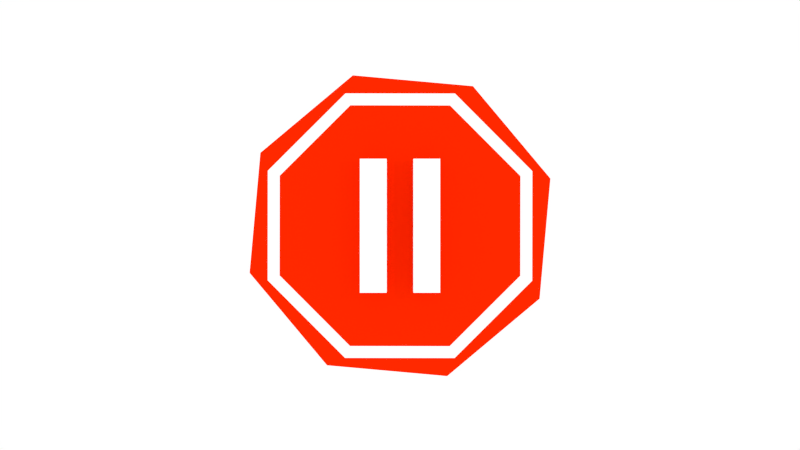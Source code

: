 # Source: abilities.blend  (saved by Blender 2.70.0; exported with 4.5.12 LTS)
import bpy
from mathutils import Matrix  # noqa: F401  (used for matrix-valued properties, if any)

bpy.ops.wm.read_factory_settings(use_empty=True)
scene = bpy.context.scene
scene.name = 'Scene'

# ---- collections
col_collection_1 = bpy.data.collections.new('Collection 1'); scene.collection.children.link(col_collection_1)

# ---- materials (node trees are filled in below, after node groups)
mat_blue = bpy.data.materials.new('blue')
mat_blue.alpha_threshold = 0.0
mat_blue.use_transparent_shadow = False
mat_blue.diffuse_color = (0.0, 0.06269, 0.5071, 1.0)
mat_blue.roughness = 0.5
mat_blue.specular_intensity = 0.0
mat_blue.line_color = (0.0, 0.0, 0.0, 1.0)
mat_yellow = bpy.data.materials.new('yellow')
mat_yellow.alpha_threshold = 0.0
mat_yellow.use_transparent_shadow = False
mat_yellow.diffuse_color = (1.0, 0.9731, 0.0, 1.0)
mat_yellow.roughness = 0.5
mat_yellow.specular_intensity = 0.0
mat_yellow.line_color = (0.0, 0.0, 0.0, 1.0)
mat_inside = bpy.data.materials.new('inside')
mat_inside.alpha_threshold = 0.0
mat_inside.use_transparent_shadow = False
mat_inside.diffuse_color = (1.0, 1.0, 1.0, 1.0)
mat_inside.roughness = 0.5
mat_inside.specular_intensity = 0.0
mat_inside.line_color = (0.0, 0.0, 0.0, 1.0)
mat_pause = bpy.data.materials.new('pause')
mat_pause.alpha_threshold = 0.0
mat_pause.use_transparent_shadow = False
mat_pause.diffuse_color = (1.0, 0.02112, 0.0, 1.0)
mat_pause.roughness = 0.5
mat_pause.specular_intensity = 0.0
mat_pause.line_color = (0.0, 0.0, 0.0, 1.0)
mat_expanding = bpy.data.materials.new('expanding')
mat_expanding.alpha_threshold = 0.0
mat_expanding.use_transparent_shadow = False
mat_expanding.diffuse_color = (0.0, 0.8, 0.754, 1.0)
mat_expanding.roughness = 0.5
mat_expanding.specular_intensity = 0.0
mat_expanding.line_color = (0.0, 0.0, 0.0, 1.0)
mat_green = bpy.data.materials.new('green')
mat_green.alpha_threshold = 0.0
mat_green.use_transparent_shadow = False
mat_green.diffuse_color = (0.04321, 1.0, 0.0, 1.0)
mat_green.roughness = 0.5
mat_green.specular_intensity = 0.0
mat_green.line_color = (0.0, 0.0, 0.0, 1.0)
mat_purple = bpy.data.materials.new('purple')
mat_purple.alpha_threshold = 0.0
mat_purple.use_transparent_shadow = False
mat_purple.diffuse_color = (0.5591, 0.0, 0.5926, 1.0)
mat_purple.roughness = 0.5
mat_purple.specular_intensity = 0.0
mat_purple.line_color = (0.0, 0.0, 0.0, 1.0)

# ---- material node trees

# ---- world
world_world = bpy.data.worlds.new('World'); scene.world = world_world
world_world.color = (1.0, 1.0, 1.0)
world_world.use_sun_shadow = False
world_world.sun_shadow_jitter_overblur = 0.0
world_world.cycles.sampling_method = 'MANUAL'
world_world.cycles.sample_map_resolution = 256

# ---- cameras
cam_camera_001 = bpy.data.cameras.new('Camera.001')
cam_camera_001.clip_end = 100.0
cam_camera_001.lens = 35.0
cam_camera_001.sensor_width = 32.0
cam_camera_001.sensor_height = 18.0
cam_camera_001.dof.focus_distance = 0.0
cam_camera_001.dof.aperture_fstop = 128.0

# ---- lights
light_lamp = bpy.data.lights.new('Lamp', 'POINT')
light_lamp.transmission_factor = 0.0
light_lamp.cutoff_distance = 30.0
light_lamp.energy = 100.0
light_lamp.shadow_buffer_clip_start = 1.001
light_lamp.shadow_soft_size = 0.1
light_lamp.shadow_maximum_resolution = 0.006
light_lamp.use_absolute_resolution = True
light_lamp.cycles.use_multiple_importance_sampling = False

# ---- meshes
me_circle_002 = bpy.data.meshes.new('Circle.002')
me_circle_002.from_pydata([(-2.081e-08, 0.87, 0.0), (0.0, 1.0, 0.0), (-0.1045, 0.9945, 0.0), (-0.2079, 0.9781, 0.0), (-0.309, 0.9511, 0.0), (-0.4067, 0.9135, 0.0), (-0.5, 0.866, 0.0), (-0.5878, 0.809, 0.0), (-0.6691, 0.7431, 0.0), (-0.7431, 0.6691, 0.0), (-0.809, 0.5878, 0.0), (-0.866, 0.5, 0.0), (-0.9135, 0.4067, 0.0), (-0.9511, 0.309, 0.0), (-0.9781, 0.2079, 0.0), (-0.9945, 0.1045, 0.0), (-1.0, -4.371e-08, 0.0), (-0.9945, -0.1045, 0.0), (-0.9781, -0.2079, 0.0), (-0.9511, -0.309, 0.0), (-0.9135, -0.4067, 0.0), (-0.866, -0.5, 0.0), (-0.809, -0.5878, 0.0), (-0.7431, -0.6691, 0.0), (-0.6691, -0.7431, 0.0), (-0.5878, -0.809, 0.0), (-0.5, -0.866, 0.0), (-0.4067, -0.9135, 0.0), (-0.309, -0.9511, 0.0), (-0.2079, -0.9781, 0.0), (-0.1045, -0.9945, 0.0), (-1.105e-06, -1.0, 0.0), (0.1045, -0.9945, 0.0), (0.2079, -0.9781, 0.0), (0.309, -0.9511, 0.0), (0.4067, -0.9135, 0.0), (0.5, -0.866, 0.0), (0.5878, -0.809, 0.0), (0.6691, -0.7431, 0.0), (0.7431, -0.6691, 0.0), (0.809, -0.5878, 0.0), (0.866, -0.5, 0.0), (0.9135, -0.4067, 0.0), (0.9511, -0.309, 0.0), (0.9781, -0.2079, 0.0), (0.9945, -0.1045, 0.0), (1.0, -2.849e-06, 0.0), (0.9945, 0.1045, 0.0), (0.9781, 0.2079, 0.0), (0.9511, 0.309, 0.0), (0.9135, 0.4067, 0.0), (0.866, 0.5, 0.0), (0.809, 0.5878, 0.0), (0.7431, 0.6691, 0.0), (0.6691, 0.7431, 0.0), (0.5878, 0.809, 0.0), (0.5, 0.866, 0.0), (0.4067, 0.9135, 0.0), (0.309, 0.9511, 0.0), (0.2079, 0.9781, 0.0), (0.1045, 0.9945, 0.0), (-3.114e-08, 1.2, 0.0), (-0.1254, 1.193, 0.0), (-0.2495, 1.174, 0.0), (-0.3708, 1.141, 0.0), (-0.4881, 1.096, 0.0), (-0.6, 1.039, 0.0), (-0.7053, 0.9708, 0.0), (-0.803, 0.8918, 0.0), (-0.8918, 0.803, 0.0), (-0.9708, 0.7053, 0.0), (-1.039, 0.6, 0.0), (-1.096, 0.4881, 0.0), (-1.141, 0.3708, 0.0), (-1.174, 0.2495, 0.0), (-1.193, 0.1254, 0.0), (-1.2, 1.218e-07, 0.0), (-1.193, -0.1254, 0.0), (-1.174, -0.2495, 0.0), (-1.141, -0.3708, 0.0), (-1.096, -0.4881, 0.0), (-1.039, -0.6, 0.0), (-0.9708, -0.7053, 0.0), (-0.8918, -0.803, 0.0), (-0.803, -0.8918, 0.0), (-0.7053, -0.9708, 0.0), (-0.6, -1.039, 0.0), (-0.4881, -1.096, 0.0), (-0.3708, -1.141, 0.0), (-0.2495, -1.174, 0.0), (-0.1254, -1.193, 0.0), (-1.357e-06, -1.2, 0.0), (0.1254, -1.193, 0.0), (0.2495, -1.174, 0.0), (0.3708, -1.141, 0.0), (0.4881, -1.096, 0.0), (0.6, -1.039, 0.0), (0.7053, -0.9708, 0.0), (0.803, -0.8918, 0.0), (0.8918, -0.803, 0.0), (0.9708, -0.7053, 0.0), (1.039, -0.6, 0.0), (1.096, -0.4881, 0.0), (1.141, -0.3708, 0.0), (1.174, -0.2495, 0.0), (1.193, -0.1254, 0.0), (1.2, -3.245e-06, 0.0), (1.193, 0.1254, 0.0), (1.174, 0.2495, 0.0), (1.141, 0.3708, 0.0), (1.096, 0.4881, 0.0), (1.039, 0.6, 0.0), (0.9708, 0.7053, 0.0), (0.8918, 0.803, 0.0), (0.803, 0.8918, 0.0), (0.7053, 0.9708, 0.0), (0.6, 1.039, 0.0), (0.4881, 1.096, 0.0), (0.3708, 1.141, 0.0), (0.2495, 1.174, 0.0), (0.1254, 1.193, 0.0), (-1.494e-07, 1.68, 0.0), (-0.1756, 1.671, 0.0), (-0.3493, 1.643, 0.0), (-0.5191, 1.598, 0.0), (-0.6833, 1.535, 0.0), (-0.84, 1.455, 0.0), (-0.9875, 1.359, 0.0), (-1.124, 1.248, 0.0), (-1.248, 1.124, 0.0), (-1.359, 0.9875, 0.0), (-1.455, 0.84, 0.0), (-1.535, 0.6833, 0.0), (-1.598, 0.5191, 0.0), (-1.643, 0.3493, 0.0), (-1.671, 0.1756, 0.0), (-1.68, 5.091e-07, 0.0), (-1.671, -0.1756, 0.0), (-1.643, -0.3493, 0.0), (-1.598, -0.5191, 0.0), (-1.535, -0.6833, 0.0), (-1.455, -0.84, 0.0), (-1.359, -0.9875, 0.0), (-1.248, -1.124, 0.0), (-1.124, -1.248, 0.0), (-0.9875, -1.359, 0.0), (-0.84, -1.455, 0.0), (-0.6833, -1.535, 0.0), (-0.5191, -1.598, 0.0), (-0.3493, -1.643, 0.0), (-0.1756, -1.671, 0.0), (-2.005e-06, -1.68, 0.0), (0.1756, -1.671, 0.0), (0.3493, -1.643, 0.0), (0.5191, -1.598, 0.0), (0.6833, -1.535, 0.0), (0.84, -1.455, 0.0), (0.9875, -1.359, 0.0), (1.124, -1.248, 0.0), (1.248, -1.124, 0.0), (1.359, -0.9875, 0.0), (1.455, -0.84, 0.0), (1.535, -0.6833, 0.0), (1.598, -0.5192, 0.0), (1.643, -0.3493, 0.0), (1.671, -0.1756, 0.0), (1.68, -4.204e-06, 0.0), (1.671, 0.1756, 0.0), (1.643, 0.3493, 0.0), (1.598, 0.5191, 0.0), (1.535, 0.6833, 0.0), (1.455, 0.84, 0.0), (1.359, 0.9875, 0.0), (1.248, 1.124, 0.0), (1.124, 1.248, 0.0), (0.9875, 1.359, 0.0), (0.84, 1.455, 0.0), (0.6833, 1.535, 0.0), (0.5192, 1.598, 0.0), (0.3493, 1.643, 0.0), (0.1756, 1.671, 0.0), (-0.09094, 0.8652, 0.0), (-0.1809, 0.851, 0.0), (-0.2688, 0.8274, 0.0), (-0.3539, 0.7948, 0.0), (-0.435, 0.7534, 0.0), (-0.5114, 0.7038, 0.0), (-0.5821, 0.6465, 0.0), (-0.6465, 0.5821, 0.0), (-0.7038, 0.5114, 0.0), (-0.7534, 0.435, 0.0), (-0.7948, 0.3539, 0.0), (-0.8274, 0.2688, 0.0), (-0.851, 0.1809, 0.0), (-0.8652, 0.09094, 0.0), (-0.87, -1.607e-07, 0.0), (-0.8652, -0.09094, 0.0), (-0.851, -0.1809, 0.0), (-0.8274, -0.2688, 0.0), (-0.7948, -0.3539, 0.0), (-0.7534, -0.435, 0.0), (-0.7038, -0.5114, 0.0), (-0.6465, -0.5821, 0.0), (-0.5821, -0.6465, 0.0), (-0.5114, -0.7038, 0.0), (-0.435, -0.7534, 0.0), (-0.3539, -0.7948, 0.0), (-0.2688, -0.8274, 0.0), (-0.1809, -0.851, 0.0), (-0.09094, -0.8652, 0.0), (-9.819e-07, -0.87, 0.0), (0.09094, -0.8652, 0.0), (0.1809, -0.851, 0.0), (0.2688, -0.8274, 0.0), (0.3539, -0.7948, 0.0), (0.435, -0.7534, 0.0), (0.5114, -0.7038, 0.0), (0.5821, -0.6465, 0.0), (0.6465, -0.5821, 0.0), (0.7038, -0.5114, 0.0), (0.7534, -0.435, 0.0), (0.7948, -0.3539, 0.0), (0.8274, -0.2688, 0.0), (0.851, -0.1809, 0.0), (0.8652, -0.09094, 0.0), (0.87, -2.601e-06, 0.0), (0.8652, 0.09094, 0.0), (0.851, 0.1809, 0.0), (0.8274, 0.2688, 0.0), (0.7948, 0.3539, 0.0), (0.7534, 0.435, 0.0), (0.7038, 0.5114, 0.0), (0.6465, 0.5821, 0.0), (0.5821, 0.6465, 0.0), (0.5114, 0.7038, 0.0), (0.435, 0.7534, 0.0), (0.3539, 0.7948, 0.0), (0.2688, 0.8274, 0.0), (0.1809, 0.851, 0.0), (0.09094, 0.8652, 0.0), (6.946e-09, 0.696, 0.0), (-0.07275, 0.6922, 0.0), (-0.1447, 0.6808, 0.0), (-0.2151, 0.6619, 0.0), (-0.2831, 0.6358, 0.0), (-0.348, 0.6028, 0.0), (-0.4091, 0.5631, 0.0), (-0.4657, 0.5172, 0.0), (-0.5172, 0.4657, 0.0), (-0.5631, 0.4091, 0.0), (-0.6028, 0.348, 0.0), (-0.6358, 0.2831, 0.0), (-0.6619, 0.2151, 0.0), (-0.6808, 0.1447, 0.0), (-0.6922, 0.07275, 0.0), (-0.696, -3.012e-07, 0.0), (-0.6922, -0.07275, 0.0), (-0.6808, -0.1447, 0.0), (-0.6619, -0.2151, 0.0), (-0.6358, -0.2831, 0.0), (-0.6028, -0.348, 0.0), (-0.5631, -0.4091, 0.0), (-0.5172, -0.4657, 0.0), (-0.4657, -0.5172, 0.0), (-0.4091, -0.5631, 0.0), (-0.348, -0.6028, 0.0), (-0.2831, -0.6358, 0.0), (-0.2151, -0.6619, 0.0), (-0.1447, -0.6808, 0.0), (-0.07275, -0.6922, 0.0), (-7.619e-07, -0.696, 0.0), (0.07275, -0.6922, 0.0), (0.1447, -0.6808, 0.0), (0.2151, -0.6619, 0.0), (0.2831, -0.6358, 0.0), (0.348, -0.6028, 0.0), (0.4091, -0.5631, 0.0), (0.4657, -0.5172, 0.0), (0.5172, -0.4657, 0.0), (0.5631, -0.4091, 0.0), (0.6028, -0.348, 0.0), (0.6358, -0.2831, 0.0), (0.6619, -0.2151, 0.0), (0.6808, -0.1447, 0.0), (0.6922, -0.07275, 0.0), (0.696, -2.254e-06, 0.0), (0.6922, 0.07275, 0.0), (0.6808, 0.1447, 0.0), (0.6619, 0.2151, 0.0), (0.6358, 0.2831, 0.0), (0.6028, 0.348, 0.0), (0.5631, 0.4091, 0.0), (0.5172, 0.4657, 0.0), (0.4657, 0.5172, 0.0), (0.4091, 0.5631, 0.0), (0.348, 0.6028, 0.0), (0.2831, 0.6358, 0.0), (0.2151, 0.6619, 0.0), (0.1447, 0.6808, 0.0), (0.07275, 0.6922, 0.0), (7.936e-08, 0.3132, 0.0), (-0.03274, 0.3115, 0.0), (-0.06512, 0.3064, 0.0), (-0.09678, 0.2979, 0.0), (-0.1274, 0.2861, 0.0), (-0.1566, 0.2712, 0.0), (-0.1841, 0.2534, 0.0), (-0.2096, 0.2328, 0.0), (-0.2328, 0.2096, 0.0), (-0.2534, 0.1841, 0.0), (-0.2712, 0.1566, 0.0), (-0.2861, 0.1274, 0.0), (-0.2979, 0.09678, 0.0), (-0.3064, 0.06512, 0.0), (-0.3115, 0.03274, 0.0), (-0.3132, -6.208e-07, 0.0), (-0.3115, -0.03274, 0.0), (-0.3064, -0.06512, 0.0), (-0.2979, -0.09678, 0.0), (-0.2861, -0.1274, 0.0), (-0.2712, -0.1566, 0.0), (-0.2534, -0.1841, 0.0), (-0.2328, -0.2096, 0.0), (-0.2096, -0.2328, 0.0), (-0.1841, -0.2534, 0.0), (-0.1566, -0.2712, 0.0), (-0.1274, -0.2861, 0.0), (-0.09678, -0.2979, 0.0), (-0.06512, -0.3064, 0.0), (-0.03274, -0.3115, 0.0), (-2.666e-07, -0.3132, 0.0), (0.03274, -0.3115, 0.0), (0.06512, -0.3064, 0.0), (0.09678, -0.2979, 0.0), (0.1274, -0.2861, 0.0), (0.1566, -0.2712, 0.0), (0.1841, -0.2534, 0.0), (0.2096, -0.2328, 0.0), (0.2328, -0.2096, 0.0), (0.2534, -0.1841, 0.0), (0.2712, -0.1566, 0.0), (0.2861, -0.1274, 0.0), (0.2979, -0.09679, 0.0), (0.3064, -0.06512, 0.0), (0.3115, -0.03274, 0.0), (0.3132, -1.499e-06, 0.0), (0.3115, 0.03274, 0.0), (0.3064, 0.06512, 0.0), (0.2979, 0.09678, 0.0), (0.2861, 0.1274, 0.0), (0.2712, 0.1566, 0.0), (0.2534, 0.1841, 0.0), (0.2328, 0.2096, 0.0), (0.2096, 0.2328, 0.0), (0.1841, 0.2534, 0.0), (0.1566, 0.2712, 0.0), (0.1274, 0.2861, 0.0), (0.09679, 0.2979, 0.0), (0.06512, 0.3064, 0.0), (0.03274, 0.3115, 0.0)], [], [(19, 20, 199, 198), (1, 2, 181, 0), (30, 31, 210, 209), (4, 5, 184, 183), (41, 42, 221, 220), (52, 53, 232, 231), (15, 16, 195, 194), (26, 27, 206, 205), (37, 38, 217, 216), (48, 49, 228, 227), (11, 12, 191, 190), (22, 23, 202, 201), (59, 60, 239, 238), (33, 34, 213, 212), (44, 45, 224, 223), (7, 8, 187, 186), (18, 19, 198, 197), (55, 56, 235, 234), (29, 30, 209, 208), (40, 41, 220, 219), (3, 4, 183, 182), (14, 15, 194, 193), (51, 52, 231, 230), (25, 26, 205, 204), (36, 37, 216, 215), (47, 48, 227, 226), (10, 11, 190, 189), (21, 22, 201, 200), (58, 59, 238, 237), (32, 33, 212, 211), (43, 44, 223, 222), (6, 7, 186, 185), (17, 18, 197, 196), (54, 55, 234, 233), (28, 29, 208, 207), (39, 40, 219, 218), (2, 3, 182, 181), (50, 51, 230, 229), (13, 14, 193, 192), (24, 25, 204, 203), (35, 36, 215, 214), (9, 10, 189, 188), (46, 47, 226, 225), (20, 21, 200, 199), (57, 58, 237, 236), (31, 32, 211, 210), (42, 43, 222, 221), (5, 6, 185, 184), (16, 17, 196, 195), (53, 54, 233, 232), (27, 28, 207, 206), (38, 39, 218, 217), (49, 50, 229, 228), (12, 13, 192, 191), (23, 24, 203, 202), (60, 1, 0, 239), (34, 35, 214, 213), (45, 46, 225, 224), (8, 9, 188, 187), (56, 57, 236, 235), (67, 68, 128, 127), (104, 105, 165, 164), (119, 120, 180, 179), (82, 83, 143, 142), (97, 98, 158, 157), (75, 76, 136, 135), (112, 113, 173, 172), (90, 91, 151, 150), (68, 69, 129, 128), (105, 106, 166, 165), (120, 61, 121, 180), (83, 84, 144, 143), (61, 62, 122, 121), (98, 99, 159, 158), (113, 114, 174, 173), (76, 77, 137, 136), (91, 92, 152, 151), (69, 70, 130, 129), (106, 107, 167, 166), (84, 85, 145, 144), (62, 63, 123, 122), (99, 100, 160, 159), (114, 115, 175, 174), (77, 78, 138, 137), (92, 93, 153, 152), (107, 108, 168, 167), (70, 71, 131, 130), (85, 86, 146, 145), (63, 64, 124, 123), (100, 101, 161, 160), (115, 116, 176, 175), (78, 79, 139, 138), (93, 94, 154, 153), (71, 72, 132, 131), (108, 109, 169, 168), (86, 87, 147, 146), (64, 65, 125, 124), (101, 102, 162, 161), (116, 117, 177, 176), (79, 80, 140, 139), (94, 95, 155, 154), (72, 73, 133, 132), (109, 110, 170, 169), (87, 88, 148, 147), (65, 66, 126, 125), (102, 103, 163, 162), (117, 118, 178, 177), (80, 81, 141, 140), (95, 96, 156, 155), (73, 74, 134, 133), (110, 111, 171, 170), (88, 89, 149, 148), (66, 67, 127, 126), (103, 104, 164, 163), (118, 119, 179, 178), (81, 82, 142, 141), (96, 97, 157, 156), (74, 75, 135, 134), (111, 112, 172, 171), (89, 90, 150, 149), (274, 275, 335, 334), (296, 297, 357, 356), (259, 260, 320, 319), (244, 245, 305, 304), (281, 282, 342, 341), (266, 267, 327, 326), (288, 289, 349, 348), (251, 252, 312, 311), (273, 274, 334, 333), (295, 296, 356, 355), (258, 259, 319, 318), (243, 244, 304, 303), (280, 281, 341, 340), (265, 266, 326, 325), (287, 288, 348, 347), (250, 251, 311, 310), (272, 273, 333, 332), (294, 295, 355, 354), (257, 258, 318, 317), (242, 243, 303, 302), (279, 280, 340, 339), (264, 265, 325, 324), (286, 287, 347, 346), (249, 250, 310, 309), (271, 272, 332, 331), (293, 294, 354, 353), (256, 257, 317, 316), (241, 242, 302, 301), (278, 279, 339, 338), (263, 264, 324, 323), (248, 249, 309, 308), (285, 286, 346, 345), (270, 271, 331, 330), (255, 256, 316, 315), (292, 293, 353, 352), (240, 241, 301, 300), (277, 278, 338, 337), (299, 240, 300, 359), (262, 263, 323, 322), (247, 248, 308, 307), (284, 285, 345, 344), (269, 270, 330, 329), (291, 292, 352, 351), (254, 255, 315, 314), (276, 277, 337, 336), (298, 299, 359, 358), (261, 262, 322, 321), (246, 247, 307, 306), (283, 284, 344, 343), (268, 269, 329, 328), (290, 291, 351, 350), (253, 254, 314, 313), (275, 276, 336, 335), (297, 298, 358, 357), (260, 261, 321, 320), (245, 246, 306, 305), (282, 283, 343, 342), (267, 268, 328, 327), (289, 290, 350, 349), (252, 253, 313, 312)])
me_circle_002.materials.append(mat_blue)
me_circle_002.use_remesh_preserve_volume = False
me_circle_002.use_remesh_preserve_attributes = False
me_circle_002.use_mirror_vertex_groups = False
me_circle_002.update()
me_plane = bpy.data.meshes.new('Plane')
me_plane.from_pydata([(-0.4934, -2.808, 0.0), (0.4934, -2.808, 0.0), (-0.672, -2.1, 0.0), (0.672, -2.1, 0.0), (-0.672, -0.7565, 0.0), (0.672, -0.7565, 0.0), (-2.285, -2.1, 0.0), (2.285, -2.1, 0.0), (-0.672, -2.1, 0.0), (0.672, -2.1, 0.0), (-0.672, -0.7565, 0.0), (0.672, -0.7565, 0.0), (-0.672, 0.5875, 0.0), (0.672, 0.5875, 0.0), (-2.285, -0.7565, 0.0), (2.285, -0.7565, 0.0), (-0.672, -0.7565, 0.0), (0.672, -0.7565, 0.0), (-0.672, 0.5875, 0.0), (0.672, 0.5875, 0.0), (-0.672, 1.932, 0.0), (0.672, 1.932, 0.0), (-2.285, 0.5875, 0.0), (2.285, 0.5875, 0.0), (-0.672, 0.5875, 0.0), (0.672, 0.5875, 0.0), (-0.672, 1.932, 0.0), (0.672, 1.932, 0.0), (-0.672, 3.276, 0.0), (0.672, 3.276, 0.0), (-2.285, 1.932, 0.0), (2.285, 1.932, 0.0), (0.0, 3.884, 0.0), (0.0, -4.444, 0.0)], [], [(0, 1, 3, 2), (2, 3, 5, 4), (3, 7, 5), (2, 4, 6), (8, 9, 11, 10), (10, 11, 13, 12), (11, 15, 13), (10, 12, 14), (16, 17, 19, 18), (18, 19, 21, 20), (19, 23, 21), (18, 20, 22), (24, 25, 27, 26), (26, 27, 29, 28), (27, 31, 29), (26, 28, 30), (28, 29, 32), (1, 0, 33)])
me_plane.materials.append(mat_yellow)
me_plane.use_remesh_preserve_volume = False
me_plane.use_remesh_preserve_attributes = False
me_plane.use_mirror_vertex_groups = False
me_plane.update()
me_cylinder = bpy.data.meshes.new('Cylinder')
me_cylinder.from_pydata([(-5.08e-10, -2.544e-09, 0.0), (0.3841, 0.9233, 0.0), (0.9245, 0.3813, 0.0), (0.9233, -0.3841, 0.0), (0.3813, -0.9245, 0.0), (-0.3841, -0.9233, 0.0), (-0.9245, -0.3813, 0.0), (-0.9233, 0.3841, 0.0), (-0.3813, 0.9245, 0.0), (0.4225, 1.016, 0.0), (1.017, 0.4194, 0.0), (1.016, -0.4225, 0.0), (0.4194, -1.017, 0.0), (-0.4225, -1.016, 0.0), (-1.017, -0.4194, 0.0), (-1.016, 0.4225, 0.0), (-0.4194, 1.017, 0.0), (0.5603, 1.072, 0.0), (1.155, 0.3621, 0.0), (1.072, -0.5603, 0.0), (0.3621, -1.155, 0.0), (-0.5603, -1.072, 0.0), (-1.155, -0.3621, 0.0), (-1.072, 0.5603, 0.0), (-0.3621, 1.155, 0.0), (-0.3, -0.5, -0.2), (-0.3, 0.5, -0.2), (-0.1, 0.5, -0.2), (-0.1, -0.5, -0.2), (-0.3, -0.5, 0.2), (-0.3, 0.5, 0.2), (-0.1, 0.5, 0.2), (-0.1, -0.5, 0.2), (0.1, -0.5, -0.2), (0.1, 0.5, -0.2), (0.3, 0.5, -0.2), (0.3, -0.5, -0.2), (0.1, -0.5, 0.2), (0.1, 0.5, 0.2), (0.3, 0.5, 0.2), (0.3, -0.5, 0.2)], [], [(0, 1, 2), (0, 2, 3), (0, 3, 4), (0, 4, 5), (0, 5, 6), (0, 6, 7), (0, 7, 8), (0, 8, 1), (9, 16, 24, 17), (16, 15, 23, 24), (15, 14, 22, 23), (14, 13, 21, 22), (13, 12, 20, 21), (12, 11, 19, 20), (11, 10, 18, 19), (10, 9, 17, 18), (29, 30, 26, 25), (30, 31, 27, 26), (31, 32, 28, 27), (32, 29, 25, 28), (25, 26, 27, 28), (32, 31, 30, 29), (37, 38, 34, 33), (38, 39, 35, 34), (39, 40, 36, 35), (40, 37, 33, 36), (33, 34, 35, 36), (40, 39, 38, 37)])
me_cylinder.polygons.foreach_set('material_index', [1, 1, 1, 1, 1, 1, 1, 1, 1, 1, 1, 1, 1, 1, 1, 1, 0, 0, 0, 0, 0, 0, 0, 0, 0, 0, 0, 0])
me_cylinder.materials.append(mat_inside)
me_cylinder.materials.append(mat_pause)
me_cylinder.use_remesh_preserve_volume = False
me_cylinder.use_remesh_preserve_attributes = False
me_cylinder.use_mirror_vertex_groups = False
me_cylinder.update()
me_expand = bpy.data.meshes.new('expand')
me_expand.from_pydata([(3.063e-08, -1.714e-07, 0.00018), (3.063e-08, 0.8, 0.00018), (-0.08362, 0.7956, 0.00018), (-0.1663, 0.7825, 0.00018), (-0.2472, 0.7608, 0.00018), (-0.3254, 0.7308, 0.00018), (-0.4, 0.6928, 0.00018), (-0.4702, 0.6472, 0.00018), (-0.5353, 0.5945, 0.00018), (-0.5945, 0.5353, 0.00018), (-0.6472, 0.4702, 0.00018), (-0.6928, 0.4, 0.00018), (-0.7308, 0.3254, 0.00018), (-0.7608, 0.2472, 0.00018), (-0.7825, 0.1663, 0.00018), (-0.7956, 0.08362, 0.00018), (-0.8, -2.064e-07, 0.00018), (-0.7956, -0.08362, 0.00018), (-0.7825, -0.1663, 0.00018), (-0.7608, -0.2472, 0.00018), (-0.7308, -0.3254, 0.00018), (-0.6928, -0.4, 0.00018), (-0.6472, -0.4702, 0.00018), (-0.5945, -0.5353, 0.00018), (-0.5353, -0.5945, 0.00018), (-0.4702, -0.6472, 0.00018), (-0.4, -0.6928, 0.00018), (-0.3254, -0.7308, 0.00018), (-0.2472, -0.7608, 0.00018), (-0.1663, -0.7825, 0.00018), (-0.08362, -0.7956, 0.00018), (-8.531e-07, -0.8, 0.00018), (0.08362, -0.7956, 0.00018), (0.1663, -0.7825, 0.00018), (0.2472, -0.7608, 0.00018), (0.3254, -0.7308, 0.00018), (0.4, -0.6928, 0.00018), (0.4702, -0.6472, 0.00018), (0.5353, -0.5945, 0.00018), (0.5945, -0.5353, 0.00018), (0.6472, -0.4702, 0.00018), (0.6928, -0.4, 0.00018), (0.7308, -0.3254, 0.00018), (0.7608, -0.2472, 0.00018), (0.7825, -0.1663, 0.00018), (0.7956, -0.08363, 0.00018), (0.8, -2.451e-06, 0.00018), (0.7956, 0.08362, 0.00018), (0.7825, 0.1663, 0.00018), (0.7608, 0.2472, 0.00018), (0.7308, 0.3254, 0.00018), (0.6928, 0.4, 0.00018), (0.6472, 0.4702, 0.00018), (0.5945, 0.5353, 0.00018), (0.5353, 0.5945, 0.00018), (0.4702, 0.6472, 0.00018), (0.4, 0.6928, 0.00018), (0.3254, 0.7308, 0.00018), (0.2472, 0.7608, 0.00018), (0.1663, 0.7825, 0.00018), (0.08363, 0.7956, 0.00018), (-1.18e-07, 1.68, 0.00018), (-0.1756, 1.671, 0.00018), (-0.3493, 1.643, 0.00018), (-0.5191, 1.598, 0.00018), (-0.6833, 1.535, 0.00018), (-0.84, 1.455, 0.00018), (-0.9875, 1.359, 0.00018), (-1.124, 1.248, 0.00018), (-1.248, 1.124, 0.00018), (-1.359, 0.9875, 0.00018), (-1.455, 0.84, 0.00018), (-1.535, 0.6833, 0.00018), (-1.598, 0.5191, 0.00018), (-1.643, 0.3493, 0.00018), (-1.671, 0.1756, 0.00018), (-1.68, 5.114e-07, 0.00018), (-1.671, -0.1756, 0.00018), (-1.643, -0.3493, 0.00018), (-1.598, -0.5191, 0.00018), (-1.535, -0.6833, 0.00018), (-1.455, -0.84, 0.00018), (-1.359, -0.9875, 0.00018), (-1.248, -1.124, 0.00018), (-1.124, -1.248, 0.00018), (-0.9875, -1.359, 0.00018), (-0.84, -1.455, 0.00018), (-0.6833, -1.535, 0.00018), (-0.5191, -1.598, 0.00018), (-0.3493, -1.643, 0.00018), (-0.1756, -1.671, 0.00018), (-1.974e-06, -1.68, 0.00018), (0.1756, -1.671, 0.00018), (0.3493, -1.643, 0.00018), (0.5191, -1.598, 0.00018), (0.6833, -1.535, 0.00018), (0.84, -1.455, 0.00018), (0.9875, -1.359, 0.00018), (1.124, -1.248, 0.00018), (1.248, -1.124, 0.00018), (1.359, -0.9875, 0.00018), (1.455, -0.84, 0.00018), (1.535, -0.6833, 0.00018), (1.598, -0.5192, 0.00018), (1.643, -0.3493, 0.00018), (1.671, -0.1756, 0.00018), (1.68, -4.202e-06, 0.00018), (1.671, 0.1756, 0.00018), (1.643, 0.3493, 0.00018), (1.598, 0.5191, 0.00018), (1.535, 0.6833, 0.00018), (1.455, 0.84, 0.00018), (1.359, 0.9875, 0.00018), (1.248, 1.124, 0.00018), (1.124, 1.248, 0.00018), (0.9875, 1.359, 0.00018), (0.84, 1.455, 0.00018), (0.6833, 1.535, 0.00018), (0.5192, 1.598, 0.00018), (0.3493, 1.643, 0.00018), (0.1756, 1.671, 0.00018), (-2.007e-07, 2.016, 0.00018), (-0.2107, 2.005, 0.00018), (-0.4192, 1.972, 0.00018), (-0.623, 1.917, 0.00018), (-0.82, 1.842, 0.00018), (-1.008, 1.746, 0.00018), (-1.185, 1.631, 0.00018), (-1.349, 1.498, 0.00018), (-1.498, 1.349, 0.00018), (-1.631, 1.185, 0.00018), (-1.746, 1.008, 0.00018), (-1.842, 0.82, 0.00018), (-1.917, 0.623, 0.00018), (-1.972, 0.4192, 0.00018), (-2.005, 0.2107, 0.00018), (-2.016, 7.825e-07, 0.00018), (-2.005, -0.2107, 0.00018), (-1.972, -0.4191, 0.00018), (-1.917, -0.623, 0.00018), (-1.842, -0.82, 0.00018), (-1.746, -1.008, 0.00018), (-1.631, -1.185, 0.00018), (-1.498, -1.349, 0.00018), (-1.349, -1.498, 0.00018), (-1.185, -1.631, 0.00018), (-1.008, -1.746, 0.00018), (-0.82, -1.842, 0.00018), (-0.623, -1.917, 0.00018), (-0.4192, -1.972, 0.00018), (-0.2107, -2.005, 0.00018), (-2.428e-06, -2.016, 0.00018), (0.2107, -2.005, 0.00018), (0.4191, -1.972, 0.00018), (0.623, -1.917, 0.00018), (0.82, -1.842, 0.00018), (1.008, -1.746, 0.00018), (1.185, -1.631, 0.00018), (1.349, -1.498, 0.00018), (1.498, -1.349, 0.00018), (1.631, -1.185, 0.00018), (1.746, -1.008, 0.00018), (1.842, -0.82, 0.00018), (1.917, -0.623, 0.00018), (1.972, -0.4192, 0.00018), (2.005, -0.2107, 0.00018), (2.016, -4.873e-06, 0.00018), (2.005, 0.2107, 0.00018), (1.972, 0.4191, 0.00018), (1.917, 0.623, 0.00018), (1.842, 0.82, 0.00018), (1.746, 1.008, 0.00018), (1.631, 1.185, 0.00018), (1.498, 1.349, 0.00018), (1.349, 1.498, 0.00018), (1.185, 1.631, 0.00018), (1.008, 1.746, 0.00018), (0.82, 1.842, 0.00018), (0.623, 1.917, 0.00018), (0.4192, 1.972, 0.00018), (0.2107, 2.005, 0.00018), (-0.1034, 1.275, 0.00018), (0.1034, 1.275, 0.00018), (-0.047, 1.425, 0.00018), (0.047, 1.425, 0.00018), (0.0, 1.551, 0.00018), (-0.047, 1.275, 0.00018), (0.047, 1.275, 0.00018), (0.0, 0.8989, 0.00018), (0.1034, -1.275, 0.00018), (-0.1034, -1.275, 0.00018), (0.047, -1.425, 0.00018), (-0.047, -1.425, 0.00018), (3.785e-08, -1.551, 0.00018), (0.047, -1.275, 0.00018), (-0.047, -1.275, 0.00018), (-6.056e-08, -0.8989, 0.00018), (1.275, 0.1034, 0.00018), (1.275, -0.1034, 0.00018), (1.425, 0.047, 0.00018), (1.425, -0.047, 0.00018), (1.551, 1.192e-07, 0.00018), (1.275, 0.047, 0.00018), (1.275, -0.047, 0.00018), (0.8989, 1.192e-07, 0.00018), (-1.275, -0.1034, 0.00018), (-1.275, 0.1034, 0.00018), (-1.425, -0.047, 0.00018), (-1.425, 0.047, 0.00018), (-1.551, -1.192e-07, 0.00018), (-1.275, -0.047, 0.00018), (-1.275, 0.047, 0.00018), (-0.8989, 0.0, 0.00018)], [], [(0, 1, 2), (0, 2, 3), (0, 3, 4), (0, 4, 5), (0, 5, 6), (0, 6, 7), (0, 7, 8), (0, 8, 9), (0, 9, 10), (0, 10, 11), (0, 11, 12), (0, 12, 13), (0, 13, 14), (0, 14, 15), (0, 15, 16), (0, 16, 17), (0, 17, 18), (0, 18, 19), (0, 19, 20), (0, 20, 21), (0, 21, 22), (0, 22, 23), (0, 23, 24), (0, 24, 25), (0, 25, 26), (0, 26, 27), (0, 27, 28), (0, 28, 29), (0, 29, 30), (0, 30, 31), (0, 31, 32), (0, 32, 33), (0, 33, 34), (0, 34, 35), (0, 35, 36), (0, 36, 37), (0, 37, 38), (0, 38, 39), (0, 39, 40), (0, 40, 41), (0, 41, 42), (0, 42, 43), (0, 43, 44), (0, 44, 45), (0, 45, 46), (0, 46, 47), (0, 47, 48), (0, 48, 49), (0, 49, 50), (0, 50, 51), (0, 51, 52), (0, 52, 53), (0, 53, 54), (0, 54, 55), (0, 55, 56), (0, 56, 57), (0, 57, 58), (0, 58, 59), (0, 59, 60), (0, 60, 1), (95, 96, 156, 155), (73, 74, 134, 133), (110, 111, 171, 170), (88, 89, 149, 148), (66, 67, 127, 126), (103, 104, 164, 163), (118, 119, 179, 178), (81, 82, 142, 141), (96, 97, 157, 156), (74, 75, 135, 134), (111, 112, 172, 171), (89, 90, 150, 149), (67, 68, 128, 127), (104, 105, 165, 164), (119, 120, 180, 179), (82, 83, 143, 142), (97, 98, 158, 157), (75, 76, 136, 135), (112, 113, 173, 172), (90, 91, 151, 150), (68, 69, 129, 128), (105, 106, 166, 165), (120, 61, 121, 180), (83, 84, 144, 143), (61, 62, 122, 121), (98, 99, 159, 158), (113, 114, 174, 173), (76, 77, 137, 136), (91, 92, 152, 151), (69, 70, 130, 129), (106, 107, 167, 166), (84, 85, 145, 144), (62, 63, 123, 122), (99, 100, 160, 159), (114, 115, 175, 174), (77, 78, 138, 137), (92, 93, 153, 152), (107, 108, 168, 167), (70, 71, 131, 130), (85, 86, 146, 145), (63, 64, 124, 123), (100, 101, 161, 160), (115, 116, 176, 175), (78, 79, 139, 138), (93, 94, 154, 153), (71, 72, 132, 131), (108, 109, 169, 168), (86, 87, 147, 146), (64, 65, 125, 124), (101, 102, 162, 161), (116, 117, 177, 176), (79, 80, 140, 139), (94, 95, 155, 154), (72, 73, 133, 132), (109, 110, 170, 169), (87, 88, 148, 147), (65, 66, 126, 125), (102, 103, 163, 162), (117, 118, 178, 177), (80, 81, 141, 140), (183, 184, 185), (191, 192, 193), (184, 183, 186, 187), (181, 186, 183), (187, 182, 184), (186, 188, 187), (192, 191, 194, 195), (189, 194, 191), (195, 190, 192), (194, 196, 195), (199, 200, 201), (207, 208, 209), (200, 199, 202, 203), (197, 202, 199), (203, 198, 200), (202, 204, 203), (208, 207, 210, 211), (205, 210, 207), (211, 206, 208), (210, 212, 211)])
me_expand.materials.append(mat_expanding)
me_expand.use_remesh_preserve_volume = False
me_expand.use_remesh_preserve_attributes = False
me_expand.use_mirror_vertex_groups = False
me_expand.update()
me_circle_001 = bpy.data.meshes.new('Circle.001')
me_circle_001.from_pydata([(0.02183, -1.89, 0.0), (0.03734, -1.858, 0.0), (0.0525, -1.807, 0.0), (0.06716, -1.736, 0.0), (0.08115, -1.645, 0.0), (0.09432, -1.537, 0.0), (0.1065, -1.412, 0.0), (0.1176, -1.271, 0.0), (0.1275, -1.117, 0.0), (0.1361, -0.95, 0.0), (0.1432, -0.7728, 0.0), (0.1488, -0.5871, 0.0), (0.1529, -0.395, 0.0), (0.1553, -0.1986, 0.0), (0.1561, -3.84e-06, 0.0), (0.1553, 0.1986, 0.0), (0.1529, 0.395, 0.0), (0.1488, 0.5871, 0.0), (0.1432, 0.7728, 0.0), (0.1361, 0.95, 0.0), (0.1275, 1.117, 0.0), (0.1176, 1.271, 0.0), (0.1065, 1.412, 0.0), (0.09432, 1.537, 0.0), (0.08115, 1.645, 0.0), (0.06716, 1.736, 0.0), (0.0525, 1.807, 0.0), (0.03734, 1.858, 0.0), (0.02183, 1.89, 0.0), (0.3125, 1.257, 0.0), (0.4882, 1.164, 0.0), (0.6177, 1.064, 0.0), (0.7649, 0.9171, 0.0), (0.8844, 0.7709, 0.0), (0.965, 0.6529, 0.0), (0.4406, 1.132, 0.0), (0.5649, 1.01, 0.0), (0.7059, 0.8677, 0.0), (0.8295, 0.7197, 0.0), (0.8987, 0.6223, 0.0), (1.014, 0.4566, 0.0), (1.121, 0.2824, 0.0), (1.041, 0.4805, 0.0), (0.2824, 0.8047, 0.0), (0.496, 0.6147, 0.0), (0.6566, 0.4334, 0.0), (0.8421, 0.1842, 0.0), (0.9953, -0.05409, 0.0), (1.1, -0.2403, 0.0), (0.4436, 0.5908, 0.0), (0.6, 0.3833, 0.0), (0.778, 0.1416, 0.0), (0.9361, -0.1005, 0.0), (1.026, -0.2552, 0.0), (1.176, -0.5176, 0.0), (1.273, -0.7083, 0.0), (1.206, -0.4965, 0.0), (0.3137, 0.09577, 0.0), (0.5501, -0.1759, 0.0), (0.7293, -0.4263, 0.0), (0.938, -0.7634, 0.0), (1.112, -1.081, 0.0), (1.232, -1.326, 0.0), (0.495, -0.1939, 0.0), (0.6709, -0.475, 0.0), (0.8712, -0.8015, 0.0), (1.05, -1.125, 0.0), (1.153, -1.329, 0.0), (1.324, -1.674, 0.0), (1.436, -1.923, 0.0), (1.355, -1.655, 0.0), (0.0, -1.85e-06, 0.0), (0.0, 1.9, 0.0), (0.0, -1.9, 0.0), (-0.02183, -1.89, 0.0), (-0.03734, -1.858, 0.0), (-0.0525, -1.807, 0.0), (-0.06716, -1.736, 0.0), (-0.08115, -1.645, 0.0), (-0.09432, -1.537, 0.0), (-0.1065, -1.412, 0.0), (-0.1176, -1.271, 0.0), (-0.1275, -1.117, 0.0), (-0.1361, -0.95, 0.0), (-0.1432, -0.7728, 0.0), (-0.1488, -0.5871, 0.0), (-0.1529, -0.395, 0.0), (-0.1553, -0.1986, 0.0), (-0.1561, -3.84e-06, 0.0), (-0.1553, 0.1986, 0.0), (-0.1529, 0.395, 0.0), (-0.1488, 0.5871, 0.0), (-0.1432, 0.7728, 0.0), (-0.1361, 0.95, 0.0), (-0.1275, 1.117, 0.0), (-0.1176, 1.271, 0.0), (-0.1065, 1.412, 0.0), (-0.09432, 1.537, 0.0), (-0.08115, 1.645, 0.0), (-0.06716, 1.736, 0.0), (-0.0525, 1.807, 0.0), (-0.03734, 1.858, 0.0), (-0.02183, 1.89, 0.0), (-0.3125, 1.257, 0.0), (-0.4882, 1.164, 0.0), (-0.6177, 1.064, 0.0), (-0.7649, 0.9171, 0.0), (-0.8844, 0.7709, 0.0), (-0.965, 0.6529, 0.0), (-0.4406, 1.132, 0.0), (-0.5649, 1.01, 0.0), (-0.7059, 0.8677, 0.0), (-0.8295, 0.7197, 0.0), (-0.8987, 0.6223, 0.0), (-1.014, 0.4566, 0.0), (-1.121, 0.2824, 0.0), (-1.041, 0.4805, 0.0), (-0.2824, 0.8047, 0.0), (-0.496, 0.6147, 0.0), (-0.6566, 0.4334, 0.0), (-0.8421, 0.1842, 0.0), (-0.9953, -0.05409, 0.0), (-1.1, -0.2403, 0.0), (-0.4436, 0.5908, 0.0), (-0.6, 0.3833, 0.0), (-0.778, 0.1416, 0.0), (-0.9361, -0.1005, 0.0), (-1.026, -0.2552, 0.0), (-1.176, -0.5176, 0.0), (-1.273, -0.7083, 0.0), (-1.206, -0.4965, 0.0), (-0.3137, 0.09577, 0.0), (-0.5501, -0.1759, 0.0), (-0.7293, -0.4263, 0.0), (-0.938, -0.7634, 0.0), (-1.112, -1.081, 0.0), (-1.232, -1.326, 0.0), (-0.495, -0.1939, 0.0), (-0.6709, -0.475, 0.0), (-0.8712, -0.8015, 0.0), (-1.05, -1.125, 0.0), (-1.153, -1.329, 0.0), (-1.324, -1.674, 0.0), (-1.436, -1.923, 0.0), (-1.355, -1.655, 0.0)], [], [(18, 19, 71), (7, 8, 71), (28, 72, 71), (17, 18, 71), (6, 7, 71), (27, 28, 71), (16, 17, 71), (5, 6, 71), (26, 27, 71), (15, 16, 71), (4, 5, 71), (25, 26, 71), (3, 4, 71), (14, 15, 71), (24, 25, 71), (2, 3, 71), (13, 14, 71), (23, 24, 71), (1, 2, 71), (12, 13, 71), (22, 23, 71), (0, 1, 71), (11, 12, 71), (21, 22, 71), (73, 0, 71), (10, 11, 71), (20, 21, 71), (9, 10, 71), (19, 20, 71), (8, 9, 71), (30, 35, 29), (31, 36, 35, 30), (32, 37, 36, 31), (33, 38, 37, 32), (34, 39, 38, 33), (40, 39, 34, 42), (41, 40, 42), (44, 49, 43), (45, 50, 49, 44), (46, 51, 50, 45), (47, 52, 51, 46), (48, 53, 52, 47), (54, 53, 48, 56), (55, 54, 56), (58, 63, 57), (59, 64, 63, 58), (60, 65, 64, 59), (61, 66, 65, 60), (62, 67, 66, 61), (68, 67, 62, 70), (69, 68, 70), (92, 71, 93), (81, 71, 82), (102, 71, 72), (91, 71, 92), (80, 71, 81), (101, 71, 102), (90, 71, 91), (79, 71, 80), (100, 71, 101), (89, 71, 90), (78, 71, 79), (99, 71, 100), (77, 71, 78), (88, 71, 89), (98, 71, 99), (76, 71, 77), (87, 71, 88), (97, 71, 98), (75, 71, 76), (86, 71, 87), (96, 71, 97), (74, 71, 75), (85, 71, 86), (95, 71, 96), (73, 71, 74), (84, 71, 85), (94, 71, 95), (83, 71, 84), (93, 71, 94), (82, 71, 83), (104, 103, 109), (105, 104, 109, 110), (106, 105, 110, 111), (107, 106, 111, 112), (108, 107, 112, 113), (114, 116, 108, 113), (115, 116, 114), (118, 117, 123), (119, 118, 123, 124), (120, 119, 124, 125), (121, 120, 125, 126), (122, 121, 126, 127), (128, 130, 122, 127), (129, 130, 128), (132, 131, 137), (133, 132, 137, 138), (134, 133, 138, 139), (135, 134, 139, 140), (136, 135, 140, 141), (142, 144, 136, 141), (143, 144, 142)])
me_circle_001.materials.append(mat_green)
me_circle_001.use_remesh_preserve_volume = False
me_circle_001.use_remesh_preserve_attributes = False
me_circle_001.use_mirror_vertex_groups = False
me_circle_001.update()
me_circle = bpy.data.meshes.new('Circle')
me_circle.from_pydata([(0.0, 2.571e-06, 0.0), (0.0, 4.0, 0.0), (-0.1045, 3.978, 0.0), (-0.2079, 3.913, 0.0), (-0.309, 3.804, 0.0), (-0.4067, 3.654, 0.0), (-0.5, 3.464, 0.0), (-0.5878, 3.236, 0.0), (-0.6691, 2.973, 0.0), (-0.7431, 2.677, 0.0), (-0.809, 2.351, 0.0), (-0.866, 2.0, 0.0), (-0.9135, 1.627, 0.0), (-0.9511, 1.236, 0.0), (-0.9781, 0.8316, 0.0), (-0.9945, 0.4181, 0.0), (-1.0, 2.396e-06, 0.0), (-0.9945, -0.4181, 0.0), (-0.9781, -0.8316, 0.0), (-0.9511, -1.236, 0.0), (-0.9135, -1.627, 0.0), (-0.866, -2.0, 0.0), (-0.809, -2.351, 0.0), (-0.7431, -2.677, 0.0), (-0.6691, -2.973, 0.0), (-0.5878, -3.236, 0.0), (-0.5, -3.464, 0.0), (-0.4067, -3.654, 0.0), (-0.309, -3.804, 0.0), (-0.2079, -3.913, 0.0), (-0.1045, -3.978, 0.0), (-1.105e-06, -4.0, 0.0), (0.1045, -3.978, 0.0), (0.2079, -3.913, 0.0), (0.309, -3.804, 0.0), (0.4067, -3.654, 0.0), (0.5, -3.464, 0.0), (0.5878, -3.236, 0.0), (0.6691, -2.973, 0.0), (0.7431, -2.677, 0.0), (0.809, -2.351, 0.0), (0.866, -2.0, 0.0), (0.9135, -1.627, 0.0), (0.9511, -1.236, 0.0), (0.9781, -0.8317, 0.0), (0.9945, -0.4181, 0.0), (1.0, -8.826e-06, 0.0), (0.9945, 0.4181, 0.0), (0.9781, 0.8316, 0.0), (0.9511, 1.236, 0.0), (0.9135, 1.627, 0.0), (0.866, 2.0, 0.0), (0.809, 2.351, 0.0), (0.7431, 2.677, 0.0), (0.6691, 2.973, 0.0), (0.5878, 3.236, 0.0), (0.5, 3.464, 0.0), (0.4067, 3.654, 0.0), (0.309, 3.804, 0.0), (0.2079, 3.913, 0.0), (0.1045, 3.978, 0.0), (-1.557e-08, 4.4, 0.0), (-0.115, 4.376, 0.0), (-0.2287, 4.304, 0.0), (-0.3399, 4.185, 0.0), (-0.4474, 4.02, 0.0), (-0.55, 3.811, 0.0), (-0.6466, 3.56, 0.0), (-0.736, 3.27, 0.0), (-0.8175, 2.944, 0.0), (-0.8899, 2.586, 0.0), (-0.9526, 2.2, 0.0), (-1.005, 1.79, 0.0), (-1.046, 1.36, 0.0), (-1.076, 0.9148, 0.0), (-1.094, 0.4599, 0.0), (-1.1, 2.736e-06, 0.0), (-1.094, -0.4599, 0.0), (-1.076, -0.9148, 0.0), (-1.046, -1.36, 0.0), (-1.005, -1.79, 0.0), (-0.9526, -2.2, 0.0), (-0.8899, -2.586, 0.0), (-0.8175, -2.944, 0.0), (-0.736, -3.27, 0.0), (-0.6466, -3.56, 0.0), (-0.55, -3.811, 0.0), (-0.4474, -4.02, 0.0), (-0.3399, -4.185, 0.0), (-0.2287, -4.304, 0.0), (-0.115, -4.376, 0.0), (-1.231e-06, -4.4, 0.0), (0.115, -4.376, 0.0), (0.2287, -4.304, 0.0), (0.3399, -4.185, 0.0), (0.4474, -4.02, 0.0), (0.55, -3.811, 0.0), (0.6466, -3.56, 0.0), (0.736, -3.27, 0.0), (0.8175, -2.944, 0.0), (0.8899, -2.586, 0.0), (0.9526, -2.2, 0.0), (1.005, -1.79, 0.0), (1.046, -1.36, 0.0), (1.076, -0.9148, 0.0), (1.094, -0.4599, 0.0), (1.1, -9.608e-06, 0.0), (1.094, 0.4599, 0.0), (1.076, 0.9148, 0.0), (1.046, 1.36, 0.0), (1.005, 1.79, 0.0), (0.9526, 2.2, 0.0), (0.8899, 2.586, 0.0), (0.8175, 2.944, 0.0), (0.736, 3.27, 0.0), (0.6466, 3.56, 0.0), (0.55, 3.811, 0.0), (0.4474, 4.02, 0.0), (0.3399, 4.185, 0.0), (0.2287, 4.304, 0.0), (0.115, 4.376, 0.0), (-6.252e-08, 5.28, 0.0), (-0.138, 5.251, 0.0), (-0.2744, 5.165, 0.0), (-0.4079, 5.022, 0.0), (-0.5369, 4.824, 0.0), (-0.66, 4.573, 0.0), (-0.7759, 4.272, 0.0), (-0.8833, 3.924, 0.0), (-0.981, 3.533, 0.0), (-1.068, 3.104, 0.0), (-1.143, 2.64, 0.0), (-1.206, 2.148, 0.0), (-1.255, 1.632, 0.0), (-1.291, 1.098, 0.0), (-1.313, 0.5519, 0.0), (-1.32, 3.542e-06, 0.0), (-1.313, -0.5519, 0.0), (-1.291, -1.098, 0.0), (-1.255, -1.632, 0.0), (-1.206, -2.148, 0.0), (-1.143, -2.64, 0.0), (-1.068, -3.104, 0.0), (-0.981, -3.533, 0.0), (-0.8833, -3.924, 0.0), (-0.7759, -4.272, 0.0), (-0.66, -4.573, 0.0), (-0.5369, -4.824, 0.0), (-0.4079, -5.022, 0.0), (-0.2744, -5.165, 0.0), (-0.138, -5.251, 0.0), (-1.521e-06, -5.28, 0.0), (0.138, -5.251, 0.0), (0.2744, -5.165, 0.0), (0.4079, -5.022, 0.0), (0.5369, -4.824, 0.0), (0.66, -4.573, 0.0), (0.7759, -4.272, 0.0), (0.8833, -3.924, 0.0), (0.9809, -3.533, 0.0), (1.068, -3.104, 0.0), (1.143, -2.64, 0.0), (1.206, -2.148, 0.0), (1.255, -1.632, 0.0), (1.291, -1.098, 0.0), (1.313, -0.5519, 0.0), (1.32, -1.127e-05, 0.0), (1.313, 0.5519, 0.0), (1.291, 1.098, 0.0), (1.255, 1.632, 0.0), (1.206, 2.148, 0.0), (1.143, 2.64, 0.0), (1.068, 3.103, 0.0), (0.981, 3.533, 0.0), (0.8833, 3.924, 0.0), (0.7759, 4.272, 0.0), (0.66, 4.573, 0.0), (0.5369, 4.824, 0.0), (0.4079, 5.022, 0.0), (0.2744, 5.165, 0.0), (0.138, 5.251, 0.0), (3.84e-06, -8.803e-07, 0.0), (4.0, -4.768e-07, 0.0), (3.978, 0.1045, 0.0), (3.913, 0.2079, 0.0), (3.804, 0.309, 0.0), (3.654, 0.4067, 0.0), (3.464, 0.5, 0.0), (3.236, 0.5878, 0.0), (2.973, 0.6691, 0.0), (2.677, 0.7431, 0.0), (2.351, 0.809, 0.0), (2.0, 0.866, 0.0), (1.627, 0.9135, 0.0), (1.236, 0.9511, 0.0), (0.8317, 0.9781, 0.0), (0.4181, 0.9945, 0.0), (3.636e-06, 1.0, 0.0), (-0.4181, 0.9945, 0.0), (-0.8316, 0.9781, 0.0), (-1.236, 0.9511, 0.0), (-1.627, 0.9135, 0.0), (-2.0, 0.866, 0.0), (-2.351, 0.809, 0.0), (-2.677, 0.7431, 0.0), (-2.973, 0.6691, 0.0), (-3.236, 0.5878, 0.0), (-3.464, 0.5, 0.0), (-3.654, 0.4067, 0.0), (-3.804, 0.309, 0.0), (-3.913, 0.2079, 0.0), (-3.978, 0.1045, 0.0), (-4.0, 0.0, 0.0), (-3.978, -0.1045, 0.0), (-3.913, -0.2079, 0.0), (-3.804, -0.309, 0.0), (-3.654, -0.4067, 0.0), (-3.464, -0.5, 0.0), (-3.236, -0.5878, 0.0), (-2.973, -0.6691, 0.0), (-2.677, -0.7431, 0.0), (-2.351, -0.809, 0.0), (-2.0, -0.866, 0.0), (-1.627, -0.9135, 0.0), (-1.236, -0.9511, 0.0), (-0.8317, -0.9781, 0.0), (-0.4181, -0.9945, 0.0), (-7.51e-06, -1.0, 0.0), (0.4181, -0.9945, 0.0), (0.8316, -0.9781, 0.0), (1.236, -0.9511, 0.0), (1.627, -0.9135, 0.0), (2.0, -0.866, 0.0), (2.351, -0.809, 0.0), (2.677, -0.7431, 0.0), (2.973, -0.6691, 0.0), (3.236, -0.5878, 0.0), (3.464, -0.5, 0.0), (3.654, -0.4067, 0.0), (3.804, -0.309, 0.0), (3.913, -0.2079, 0.0), (3.978, -0.1045, 0.0), (4.4, -4.768e-07, 0.0), (4.376, 0.115, 0.0), (4.304, 0.2287, 0.0), (4.185, 0.3399, 0.0), (4.02, 0.4474, 0.0), (3.811, 0.55, 0.0), (3.56, 0.6466, 0.0), (3.27, 0.736, 0.0), (2.944, 0.8175, 0.0), (2.586, 0.8899, 0.0), (2.2, 0.9526, 0.0), (1.79, 1.005, 0.0), (1.36, 1.046, 0.0), (0.9148, 1.076, 0.0), (0.4599, 1.094, 0.0), (3.934e-06, 1.1, 0.0), (-0.4599, 1.094, 0.0), (-0.9148, 1.076, 0.0), (-1.36, 1.046, 0.0), (-1.79, 1.005, 0.0), (-2.2, 0.9526, 0.0), (-2.586, 0.8899, 0.0), (-2.944, 0.8175, 0.0), (-3.27, 0.736, 0.0), (-3.56, 0.6466, 0.0), (-3.811, 0.55, 0.0), (-4.02, 0.4474, 0.0), (-4.185, 0.3399, 0.0), (-4.304, 0.2287, 0.0), (-4.376, 0.115, 0.0), (-4.4, 0.0, 0.0), (-4.376, -0.115, 0.0), (-4.304, -0.2287, 0.0), (-4.185, -0.3399, 0.0), (-4.02, -0.4474, 0.0), (-3.811, -0.55, 0.0), (-3.56, -0.6466, 0.0), (-3.27, -0.736, 0.0), (-2.944, -0.8175, 0.0), (-2.586, -0.8899, 0.0), (-2.2, -0.9526, 0.0), (-1.79, -1.005, 0.0), (-1.36, -1.046, 0.0), (-0.9148, -1.076, 0.0), (-0.4599, -1.094, 0.0), (-8.225e-06, -1.1, 0.0), (0.4599, -1.094, 0.0), (0.9148, -1.076, 0.0), (1.36, -1.046, 0.0), (1.79, -1.005, 0.0), (2.2, -0.9526, 0.0), (2.586, -0.8899, 0.0), (2.944, -0.8175, 0.0), (3.27, -0.736, 0.0), (3.56, -0.6466, 0.0), (3.811, -0.55, 0.0), (4.02, -0.4474, 0.0), (4.185, -0.3399, 0.0), (4.304, -0.2287, 0.0), (4.376, -0.115, 0.0), (5.28, -4.768e-07, 0.0), (5.251, 0.138, 0.0), (5.165, 0.2744, 0.0), (5.022, 0.4079, 0.0), (4.824, 0.5369, 0.0), (4.573, 0.66, 0.0), (4.272, 0.7759, 0.0), (3.924, 0.8833, 0.0), (3.533, 0.981, 0.0), (3.104, 1.068, 0.0), (2.64, 1.143, 0.0), (2.148, 1.206, 0.0), (1.632, 1.255, 0.0), (1.098, 1.291, 0.0), (0.5519, 1.313, 0.0), (4.768e-06, 1.32, 0.0), (-0.5519, 1.313, 0.0), (-1.098, 1.291, 0.0), (-1.632, 1.255, 0.0), (-2.148, 1.206, 0.0), (-2.64, 1.143, 0.0), (-3.104, 1.068, 0.0), (-3.533, 0.981, 0.0), (-3.924, 0.8833, 0.0), (-4.272, 0.7759, 0.0), (-4.573, 0.66, 0.0), (-4.824, 0.5369, 0.0), (-5.022, 0.4079, 0.0), (-5.165, 0.2744, 0.0), (-5.251, 0.138, 0.0), (-5.28, 4.768e-07, 0.0), (-5.251, -0.138, 0.0), (-5.165, -0.2744, 0.0), (-5.022, -0.4079, 0.0), (-4.824, -0.5369, 0.0), (-4.573, -0.66, 0.0), (-4.272, -0.7759, 0.0), (-3.924, -0.8833, 0.0), (-3.533, -0.981, 0.0), (-3.104, -1.068, 0.0), (-2.64, -1.143, 0.0), (-2.148, -1.206, 0.0), (-1.632, -1.255, 0.0), (-1.098, -1.291, 0.0), (-0.5519, -1.313, 0.0), (-9.894e-06, -1.32, 0.0), (0.5519, -1.313, 0.0), (1.098, -1.291, 0.0), (1.632, -1.255, 0.0), (2.148, -1.206, 0.0), (2.64, -1.143, 0.0), (3.103, -1.068, 0.0), (3.533, -0.981, 0.0), (3.924, -0.8833, 0.0), (4.272, -0.7759, 0.0), (4.573, -0.66, 0.0), (4.824, -0.5369, 0.0), (5.022, -0.4079, 0.0), (5.165, -0.2744, 0.0), (5.251, -0.138, 0.0)], [], [(0, 1, 2), (0, 2, 3), (0, 3, 4), (0, 4, 5), (0, 5, 6), (0, 6, 7), (0, 7, 8), (0, 8, 9), (0, 9, 10), (0, 10, 11), (0, 11, 12), (0, 12, 13), (0, 13, 14), (0, 14, 15), (0, 15, 16), (0, 16, 17), (0, 17, 18), (0, 18, 19), (0, 19, 20), (0, 20, 21), (0, 21, 22), (0, 22, 23), (0, 23, 24), (0, 24, 25), (0, 25, 26), (0, 26, 27), (0, 27, 28), (0, 28, 29), (0, 29, 30), (0, 30, 31), (0, 31, 32), (0, 32, 33), (0, 33, 34), (0, 34, 35), (0, 35, 36), (0, 36, 37), (0, 37, 38), (0, 38, 39), (0, 39, 40), (0, 40, 41), (0, 41, 42), (0, 42, 43), (0, 43, 44), (0, 44, 45), (0, 45, 46), (0, 46, 47), (0, 47, 48), (0, 48, 49), (0, 49, 50), (0, 50, 51), (0, 51, 52), (0, 52, 53), (0, 53, 54), (0, 54, 55), (0, 55, 56), (0, 56, 57), (0, 57, 58), (0, 58, 59), (0, 59, 60), (0, 60, 1), (75, 76, 136, 135), (112, 113, 173, 172), (90, 91, 151, 150), (68, 69, 129, 128), (105, 106, 166, 165), (120, 61, 121, 180), (83, 84, 144, 143), (61, 62, 122, 121), (98, 99, 159, 158), (113, 114, 174, 173), (76, 77, 137, 136), (91, 92, 152, 151), (69, 70, 130, 129), (106, 107, 167, 166), (84, 85, 145, 144), (62, 63, 123, 122), (99, 100, 160, 159), (114, 115, 175, 174), (77, 78, 138, 137), (92, 93, 153, 152), (107, 108, 168, 167), (70, 71, 131, 130), (85, 86, 146, 145), (100, 101, 161, 160), (63, 64, 124, 123), (115, 116, 176, 175), (78, 79, 139, 138), (93, 94, 154, 153), (71, 72, 132, 131), (108, 109, 169, 168), (86, 87, 147, 146), (64, 65, 125, 124), (101, 102, 162, 161), (116, 117, 177, 176), (79, 80, 140, 139), (94, 95, 155, 154), (72, 73, 133, 132), (109, 110, 170, 169), (87, 88, 148, 147), (65, 66, 126, 125), (102, 103, 163, 162), (117, 118, 178, 177), (80, 81, 141, 140), (95, 96, 156, 155), (73, 74, 134, 133), (110, 111, 171, 170), (88, 89, 149, 148), (66, 67, 127, 126), (103, 104, 164, 163), (118, 119, 179, 178), (81, 82, 142, 141), (96, 97, 157, 156), (74, 75, 135, 134), (111, 112, 172, 171), (89, 90, 150, 149), (67, 68, 128, 127), (104, 105, 165, 164), (119, 120, 180, 179), (82, 83, 143, 142), (97, 98, 158, 157), (181, 182, 183), (181, 183, 184), (181, 184, 185), (181, 185, 186), (181, 186, 187), (181, 187, 188), (181, 188, 189), (181, 189, 190), (181, 190, 191), (181, 191, 192), (181, 192, 193), (181, 193, 194), (181, 194, 195), (181, 195, 196), (181, 196, 197), (181, 197, 198), (181, 198, 199), (181, 199, 200), (181, 200, 201), (181, 201, 202), (181, 202, 203), (181, 203, 204), (181, 204, 205), (181, 205, 206), (181, 206, 207), (181, 207, 208), (181, 208, 209), (181, 209, 210), (181, 210, 211), (181, 211, 212), (181, 212, 213), (181, 213, 214), (181, 214, 215), (181, 215, 216), (181, 216, 217), (181, 217, 218), (181, 218, 219), (181, 219, 220), (181, 220, 221), (181, 221, 222), (181, 222, 223), (181, 223, 224), (181, 224, 225), (181, 225, 226), (181, 226, 227), (181, 227, 228), (181, 228, 229), (181, 229, 230), (181, 230, 231), (181, 231, 232), (181, 232, 233), (181, 233, 234), (181, 234, 235), (181, 235, 236), (181, 236, 237), (181, 237, 238), (181, 238, 239), (181, 239, 240), (181, 240, 241), (181, 241, 182), (256, 257, 317, 316), (293, 294, 354, 353), (271, 272, 332, 331), (249, 250, 310, 309), (286, 287, 347, 346), (301, 242, 302, 361), (264, 265, 325, 324), (242, 243, 303, 302), (279, 280, 340, 339), (294, 295, 355, 354), (257, 258, 318, 317), (272, 273, 333, 332), (250, 251, 311, 310), (287, 288, 348, 347), (265, 266, 326, 325), (243, 244, 304, 303), (280, 281, 341, 340), (295, 296, 356, 355), (258, 259, 319, 318), (273, 274, 334, 333), (288, 289, 349, 348), (251, 252, 312, 311), (266, 267, 327, 326), (281, 282, 342, 341), (244, 245, 305, 304), (296, 297, 357, 356), (259, 260, 320, 319), (274, 275, 335, 334), (252, 253, 313, 312), (289, 290, 350, 349), (267, 268, 328, 327), (245, 246, 306, 305), (282, 283, 343, 342), (297, 298, 358, 357), (260, 261, 321, 320), (275, 276, 336, 335), (253, 254, 314, 313), (290, 291, 351, 350), (268, 269, 329, 328), (246, 247, 307, 306), (283, 284, 344, 343), (298, 299, 359, 358), (261, 262, 322, 321), (276, 277, 337, 336), (254, 255, 315, 314), (291, 292, 352, 351), (269, 270, 330, 329), (247, 248, 308, 307), (284, 285, 345, 344), (299, 300, 360, 359), (262, 263, 323, 322), (277, 278, 338, 337), (255, 256, 316, 315), (292, 293, 353, 352), (270, 271, 331, 330), (248, 249, 309, 308), (285, 286, 346, 345), (300, 301, 361, 360), (263, 264, 324, 323), (278, 279, 339, 338)])
me_circle.materials.append(mat_purple)
me_circle.use_remesh_preserve_volume = False
me_circle.use_remesh_preserve_attributes = False
me_circle.use_mirror_vertex_groups = False
me_circle.update()

# ---- objects
ob_circle = bpy.data.objects.new('Circle', me_circle_002)
ob_plane = bpy.data.objects.new('Plane', me_plane)
ob_cylinder = bpy.data.objects.new('Cylinder', me_cylinder)
ob_expand = bpy.data.objects.new('expand', me_expand)
ob_bullet = bpy.data.objects.new('bullet', me_circle_001)
ob_camera = bpy.data.objects.new('Camera', cam_camera_001)
ob_health = bpy.data.objects.new('health', me_circle)
ob_lamp = bpy.data.objects.new('Lamp', light_lamp)

# ---- transforms, parenting, visibility, modifiers, constraints
ob_circle.location = (-5.798, 7.538, 0.0)
ob_circle.lineart.crease_threshold = 0.0
ob_plane.location = (8.03, 5.72, 0.0)
ob_plane.scale = (0.5, 0.5, 0.5)
ob_plane.lineart.crease_threshold = 0.0
ob_cylinder.location = (4.84e-05, -0.008477, 0.0)
ob_cylinder.scale = (1.54, 1.54, 1.54)
ob_cylinder.lineart.crease_threshold = 0.0
ob_expand.location = (0.0, 8.072, 0.0)
ob_expand.lineart.crease_threshold = 0.0
ob_bullet.location = (-7.722, 0.0, 0.0)
ob_bullet.lineart.crease_threshold = 0.0
ob_camera.location = (0.0, 0.0, 10.35)
ob_camera.lineart.crease_threshold = 0.0
ob_health.location = (8.519, 0.001988, 0.0)
ob_health.scale = (0.3, 0.3, 0.3)
ob_health.lineart.crease_threshold = 0.0
ob_lamp.location = (4.076, 1.005, 5.904)
ob_lamp.rotation_euler = (0.6503, 0.05522, 1.866)
ob_lamp.lock_rotations_4d = False
ob_lamp.empty_display_type = 'ARROWS'
ob_lamp.color = (0.0, 0.0, 0.0, 0.0)
ob_lamp.lineart.crease_threshold = 0.0

# ---- collection membership
col_collection_1.objects.link(ob_circle)
col_collection_1.objects.link(ob_plane)
col_collection_1.objects.link(ob_cylinder)
col_collection_1.objects.link(ob_expand)
col_collection_1.objects.link(ob_bullet)
col_collection_1.objects.link(ob_camera)
col_collection_1.objects.link(ob_health)
col_collection_1.objects.link(ob_lamp)

# ---- scene / render settings (as saved in the file)
scene.camera = ob_camera
scene.frame_start = 1; scene.frame_end = 250; scene.frame_set(1)
scene.render.engine = 'BLENDER_EEVEE_NEXT'
scene.render.image_settings.compression = 100
scene.render.resolution_percentage = 50
scene.render.dither_intensity = 0.0
scene.cycles.use_denoising = False
scene.cycles.samples = 10
scene.cycles.sampling_pattern = 'TABULATED_SOBOL'
scene.cycles.light_sampling_threshold = 0.0
scene.cycles.use_adaptive_sampling = False
scene.cycles.use_light_tree = False
scene.cycles.blur_glossy = 0.0
scene.cycles.volume_bounces = 1
scene.cycles.pixel_filter_type = 'GAUSSIAN'
scene.cycles.sample_clamp_indirect = 0.0
scene.view_settings.view_transform = 'Standard'
bpy.context.view_layer.update()
